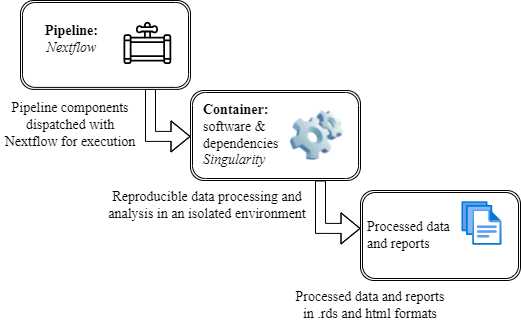

The diagram above was exported from draw.io. Its source (the exported page's mxGraphModel, read from the mxfile embedded in the PNG):
<mxGraphModel dx="1102" dy="865" grid="1" gridSize="10" guides="1" tooltips="1" connect="0" arrows="0" fold="1" page="1" pageScale="1" pageWidth="827" pageHeight="1169" math="0" shadow="0">
  <root>
    <mxCell id="0" />
    <mxCell id="1" parent="0" />
    <mxCell id="FDfSOOq_qqa0FnB2SvHF-4" value="" style="edgeStyle=segmentEdgeStyle;endArrow=classic;html=1;rounded=0;shape=flexArrow;" edge="1" parent="1">
      <mxGeometry width="50" height="50" relative="1" as="geometry">
        <mxPoint x="220" y="328" as="sourcePoint" />
        <mxPoint x="260" y="375.91999999999996" as="targetPoint" />
        <Array as="points">
          <mxPoint x="220" y="375.96" />
        </Array>
      </mxGeometry>
    </mxCell>
    <mxCell id="FDfSOOq_qqa0FnB2SvHF-20" value="" style="group" vertex="1" connectable="0" parent="1">
      <mxGeometry x="430" y="430" width="160" height="90" as="geometry" />
    </mxCell>
    <mxCell id="FDfSOOq_qqa0FnB2SvHF-7" value="" style="shape=ext;double=1;rounded=1;whiteSpace=wrap;html=1;" vertex="1" parent="FDfSOOq_qqa0FnB2SvHF-20">
      <mxGeometry width="160" height="90" as="geometry" />
    </mxCell>
    <mxCell id="FDfSOOq_qqa0FnB2SvHF-10" value="" style="aspect=fixed;html=1;points=[];align=center;image;fontSize=12;image=img/lib/azure2/general/Files.svg;fontFamily=Times New Roman;imageBackground=none;" vertex="1" parent="FDfSOOq_qqa0FnB2SvHF-20">
      <mxGeometry x="101.33333333333333" y="11.086956521739133" width="40.06663374485597" height="43.825514403292175" as="geometry" />
    </mxCell>
    <mxCell id="FDfSOOq_qqa0FnB2SvHF-19" value="&lt;font style=&quot;font-size: 14px&quot;&gt;Processed data and reports&lt;/font&gt;" style="text;html=1;strokeColor=none;fillColor=none;align=left;verticalAlign=middle;whiteSpace=wrap;rounded=0;fontFamily=Times New Roman;" vertex="1" parent="FDfSOOq_qqa0FnB2SvHF-20">
      <mxGeometry x="5.333333333333333" y="25.43478260869565" width="96" height="39.130434782608695" as="geometry" />
    </mxCell>
    <mxCell id="FDfSOOq_qqa0FnB2SvHF-21" value="" style="group" vertex="1" connectable="0" parent="1">
      <mxGeometry x="260" y="330" width="170" height="90" as="geometry" />
    </mxCell>
    <mxCell id="FDfSOOq_qqa0FnB2SvHF-5" value="" style="shape=ext;double=1;rounded=1;whiteSpace=wrap;html=1;align=left;" vertex="1" parent="FDfSOOq_qqa0FnB2SvHF-21">
      <mxGeometry width="170" height="90" as="geometry" />
    </mxCell>
    <mxCell id="FDfSOOq_qqa0FnB2SvHF-9" value="" style="image;html=1;image=img/lib/clip_art/computers/Software_128x128.png" vertex="1" parent="FDfSOOq_qqa0FnB2SvHF-21">
      <mxGeometry x="99.875" y="14.0625" width="53.125" height="61.875" as="geometry" />
    </mxCell>
    <mxCell id="FDfSOOq_qqa0FnB2SvHF-18" value="&lt;font style=&quot;font-size: 14px&quot;&gt;&lt;b&gt;Container:&amp;nbsp;&lt;br&gt;&lt;/b&gt;software &amp;amp; dependencies&lt;br&gt;&lt;i&gt;Singularity&lt;/i&gt;&lt;/font&gt;" style="text;html=1;strokeColor=none;fillColor=none;align=left;verticalAlign=middle;whiteSpace=wrap;rounded=0;fontFamily=Times New Roman;" vertex="1" parent="FDfSOOq_qqa0FnB2SvHF-21">
      <mxGeometry x="10.625" y="28.125" width="95.625" height="33.75" as="geometry" />
    </mxCell>
    <mxCell id="FDfSOOq_qqa0FnB2SvHF-22" value="" style="group" vertex="1" connectable="0" parent="1">
      <mxGeometry x="90" y="240" width="170" height="100" as="geometry" />
    </mxCell>
    <mxCell id="FDfSOOq_qqa0FnB2SvHF-8" value="" style="shape=ext;double=1;rounded=1;whiteSpace=wrap;html=1;" vertex="1" parent="FDfSOOq_qqa0FnB2SvHF-22">
      <mxGeometry width="170" height="88.88888888888889" as="geometry" />
    </mxCell>
    <mxCell id="FDfSOOq_qqa0FnB2SvHF-14" value="" style="sketch=0;points=[[0,0,0],[0.25,0,0],[0.5,0,0],[0.75,0,0],[1,0,0],[0,1,0],[0.25,1,0],[0.5,1,0],[0.75,1,0],[1,1,0],[0,0.25,0],[0,0.5,0],[0,0.75,0],[1,0.25,0],[1,0.5,0],[1,0.75,0]];outlineConnect=0;gradientDirection=north;dashed=0;verticalLabelPosition=bottom;verticalAlign=top;align=center;html=1;fontSize=12;fontStyle=0;aspect=fixed;shape=mxgraph.aws4.resourceIcon;resIcon=mxgraph.aws4.data_pipeline;fontFamily=Times New Roman;" vertex="1" parent="FDfSOOq_qqa0FnB2SvHF-22">
      <mxGeometry x="97.14285714285714" y="12.698412698412698" width="59.523809523809526" height="59.523809523809526" as="geometry" />
    </mxCell>
    <mxCell id="FDfSOOq_qqa0FnB2SvHF-17" value="&lt;font style=&quot;font-size: 14px&quot;&gt;&lt;b&gt;Pipeline:&lt;/b&gt;&lt;br&gt;&lt;i&gt;Nextflow&lt;/i&gt;&lt;/font&gt;" style="text;html=1;strokeColor=none;fillColor=none;align=center;verticalAlign=middle;whiteSpace=wrap;rounded=0;fontFamily=Times New Roman;" vertex="1" parent="FDfSOOq_qqa0FnB2SvHF-22">
      <mxGeometry x="8.5" y="13.968253968253968" width="85" height="50.79365079365079" as="geometry" />
    </mxCell>
    <mxCell id="FDfSOOq_qqa0FnB2SvHF-29" value="" style="edgeStyle=segmentEdgeStyle;endArrow=classic;html=1;rounded=0;shape=flexArrow;" edge="1" parent="1">
      <mxGeometry width="50" height="50" relative="1" as="geometry">
        <mxPoint x="390" y="420" as="sourcePoint" />
        <mxPoint x="430" y="467.9200000000001" as="targetPoint" />
        <Array as="points">
          <mxPoint x="390" y="467.96000000000004" />
        </Array>
      </mxGeometry>
    </mxCell>
    <mxCell id="FDfSOOq_qqa0FnB2SvHF-30" value="Pipeline components dispatched with Nextflow for execution" style="text;html=1;strokeColor=none;fillColor=none;align=center;verticalAlign=middle;whiteSpace=wrap;rounded=0;fontFamily=Times New Roman;fontSize=14;" vertex="1" parent="1">
      <mxGeometry x="70" y="340" width="140" height="50" as="geometry" />
    </mxCell>
    <mxCell id="FDfSOOq_qqa0FnB2SvHF-31" value="Reproducible data processing and analysis in an isolated environment" style="text;html=1;strokeColor=none;fillColor=none;align=center;verticalAlign=middle;whiteSpace=wrap;rounded=0;fontFamily=Times New Roman;fontSize=14;" vertex="1" parent="1">
      <mxGeometry x="172" y="420" width="210" height="50" as="geometry" />
    </mxCell>
    <mxCell id="FDfSOOq_qqa0FnB2SvHF-32" value="Processed data and reports in .rds and html formats" style="text;html=1;strokeColor=none;fillColor=none;align=center;verticalAlign=middle;whiteSpace=wrap;rounded=0;fontFamily=Times New Roman;fontSize=14;" vertex="1" parent="1">
      <mxGeometry x="360" y="530" width="160" height="30" as="geometry" />
    </mxCell>
  </root>
</mxGraphModel>